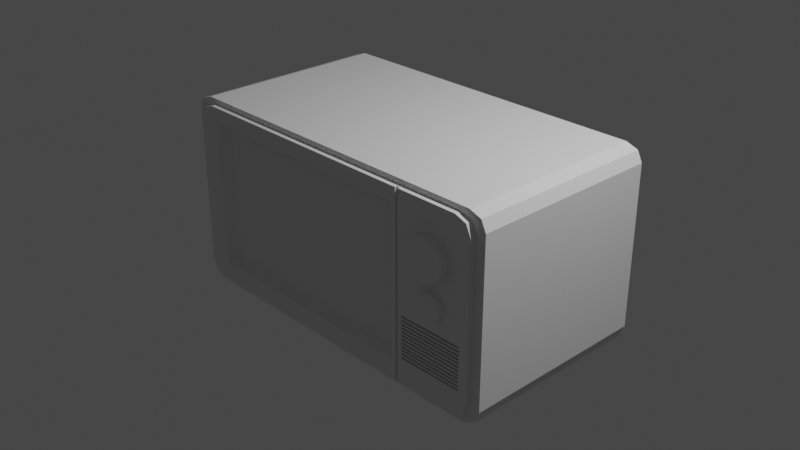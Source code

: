 # Source: CRT_TV.blend  (saved by Blender 2.92.15; exported with 4.5.12 LTS)
import bpy
from mathutils import Matrix  # noqa: F401  (used for matrix-valued properties, if any)

bpy.ops.wm.read_factory_settings(use_empty=True)
scene = bpy.context.scene
scene.name = 'Scene'

# ---- collections
col_collection = bpy.data.collections.new('Collection'); scene.collection.children.link(col_collection)

# ---- world
world_world = bpy.data.worlds.new('World'); scene.world = world_world
world_world.use_nodes = True; world_world.node_tree.nodes.clear()
_N = world_world.node_tree.nodes; _L = world_world.node_tree.links
n0 = _N.new('ShaderNodeOutputWorld'); n0.name = 'World Output'; n0.location = (300, 300)
n1 = _N.new('ShaderNodeBackground'); n1.name = 'Background'; n1.location = (10, 300)
n1.inputs[0].default_value = (0.05088, 0.05088, 0.05088, 1.0)
_L.new(n1.outputs[0], n0.inputs[0])
n0.is_active_output = True
world_world.color = (0.05088, 0.05088, 0.05088)
world_world.use_sun_shadow = False
world_world.sun_shadow_jitter_overblur = 0.0

# ---- cameras
cam_camera = bpy.data.cameras.new('Camera')
cam_camera.clip_end = 100.0
cam_camera.ortho_scale = 7.314

# ---- lights
light_light = bpy.data.lights.new('Light', 'POINT')
light_light.transmission_factor = 0.0
light_light.energy = 1000.0
light_light.shadow_soft_size = 0.1
light_light.shadow_maximum_resolution = 0.006
light_light.use_absolute_resolution = True

# ---- meshes
me_cube_001 = bpy.data.meshes.new('Cube.001')
me_cube_001.from_pydata([(1.088, -0.9286, -0.2739), (1.088, -0.9286, -0.2505), (1.812, -0.9286, -0.2739), (1.812, -0.9286, -0.2505), (1.088, -0.9286, -0.3153), (1.088, -0.9286, -0.2918), (1.812, -0.9286, -0.3153), (1.812, -0.9286, -0.2918), (1.088, -0.9286, -0.3563), (1.088, -0.9286, -0.3329), (1.812, -0.9286, -0.3563), (1.812, -0.9286, -0.3329), (1.088, -0.9286, -0.3941), (1.088, -0.9286, -0.3706), (1.812, -0.9286, -0.3941), (1.812, -0.9286, -0.3706), (1.088, -0.9286, -0.4338), (1.088, -0.9286, -0.4103), (1.812, -0.9286, -0.4338), (1.812, -0.9286, -0.4103), (1.088, -0.9286, -0.4728), (1.088, -0.9286, -0.4494), (1.812, -0.9286, -0.4728), (1.812, -0.9286, -0.4494), (1.088, -0.9286, -0.5123), (1.088, -0.9286, -0.4888), (1.812, -0.9286, -0.5123), (1.812, -0.9286, -0.4888), (1.088, -0.9286, -0.5536), (1.088, -0.9286, -0.5302), (1.812, -0.9286, -0.5536), (1.812, -0.9286, -0.5302), (1.088, -0.9286, -0.5947), (1.088, -0.9286, -0.5712), (1.812, -0.9286, -0.5947), (1.812, -0.9286, -0.5712), (1.088, -0.9286, -0.6324), (1.088, -0.9286, -0.609), (1.812, -0.9286, -0.6324), (1.812, -0.9286, -0.609), (1.088, -0.9286, -0.6721), (1.088, -0.9286, -0.6487), (1.812, -0.9286, -0.6721), (1.812, -0.9286, -0.6487), (1.088, -0.9286, -0.7112), (1.088, -0.9286, -0.6877), (1.812, -0.9286, -0.7112), (1.812, -0.9286, -0.6877), (0.9617, 1.0, -1.0), (0.9617, 1.0, 1.0), (0.9617, -1.0, -1.0), (0.9617, -1.0, 1.0), (-1.658, 1.0, -1.0), (-1.658, -1.0, 1.0), (-1.658, 1.0, 1.0), (-1.658, -1.0, -1.0), (-1.906, -1.0, 0.8462), (-1.906, 1.0, 0.8462), (1.906, 1.0, 0.8462), (1.906, -1.0, 0.8462), (0.9617, -1.0, 0.8462), (0.9617, 1.0, 0.8462), (-1.658, 1.0, 0.8462), (-1.658, -1.0, 0.8462), (-1.906, 1.0, -0.7778), (1.906, 1.0, -0.7778), (1.906, -1.0, -0.7778), (0.9617, -1.0, -0.7778), (0.9617, 1.0, -0.7778), (-1.658, 1.0, -0.7778), (-1.658, -1.0, -0.7778), (-1.906, -1.0, -0.7778), (-0.3483, 1.0, 1.0), (-0.3483, -1.0, -1.0), (-0.3483, 1.0, -1.0), (-0.3483, -1.0, 1.0), (-0.3483, -1.0, 0.8462), (-0.3483, 1.0, 0.8462), (-0.3483, 1.0, -0.7778), (-0.3483, -1.0, -0.7778), (-0.3483, -0.8949, 0.797), (-1.579, -0.8949, 0.797), (0.8823, -0.8949, 0.797), (0.8823, -0.8949, -0.7286), (-1.579, -0.8949, -0.7286), (-0.3483, -0.8949, -0.7286), (-1.906, -1.0, -0.8203), (-1.726, -1.0, -1.0), (-1.853, -1.0, -0.9474), (-1.726, -1.0, 1.0), (-1.853, -1.0, 0.9549), (-1.726, 1.0, -1.0), (-1.906, 1.0, -0.8203), (-1.853, 1.0, -0.9474), (-1.726, 1.0, 1.0), (-1.853, 1.0, 0.9549), (1.726, -1.0, -1.0), (1.906, -1.0, -0.8203), (1.853, -1.0, -0.9474), (1.726, -1.0, 1.0), (1.853, -1.0, 0.9549), (1.906, 1.0, -0.8203), (1.726, 1.0, -1.0), (1.853, 1.0, -0.9474), (1.726, 1.0, 1.0), (1.853, 1.0, 0.9549), (1.008, -1.0, -1.0), (1.008, -1.0, -0.7778), (1.008, -1.0, 0.8462), (1.008, -0.9776, -1.0), (1.008, -1.0, 1.0), (1.008, -0.9776, 1.0), (1.044, -0.9776, -1.0), (1.044, -0.9776, 1.0), (1.044, -1.0, -1.0), (1.044, -1.0, -0.7778), (1.044, -1.0, 0.8462), (1.044, -1.0, 1.0), (1.088, -1.0, -0.2739), (1.088, -1.0, -0.4888), (1.088, -1.0, -0.2505), (1.812, -1.0, -0.5123), (1.812, -1.0, -0.2739), (1.812, -1.0, -0.4888), (1.812, -1.0, -0.2505), (1.088, -1.0, -0.5123), (1.088, -1.0, -0.3153), (1.088, -1.0, -0.5536), (1.088, -1.0, -0.2918), (1.088, -1.0, -0.5302), (1.812, -1.0, -0.3153), (1.812, -1.0, -0.5536), (1.812, -1.0, -0.2918), (1.812, -1.0, -0.5302), (1.088, -1.0, -0.3563), (1.088, -1.0, -0.5947), (1.088, -1.0, -0.3329), (1.088, -1.0, -0.5712), (1.812, -1.0, -0.3563), (1.812, -1.0, -0.5947), (1.812, -1.0, -0.3329), (1.812, -1.0, -0.5712), (1.809, -1.0, -0.5947), (1.088, -1.0, -0.3941), (1.088, -1.0, -0.3706), (1.088, -1.0, -0.6324), (1.812, -1.0, -0.3941), (1.812, -1.0, -0.3706), (1.088, -1.0, -0.609), (1.812, -1.0, -0.6324), (1.812, -1.0, -0.609), (1.088, -1.0, -0.4338), (1.088, -1.0, -0.4103), (1.088, -1.0, -0.6721), (1.812, -1.0, -0.4338), (1.812, -1.0, -0.4103), (1.088, -1.0, -0.6487), (1.812, -1.0, -0.6721), (1.812, -1.0, -0.6487), (1.088, -1.0, -0.4728), (1.088, -1.0, -0.4494), (1.088, -1.0, -0.7112), (1.812, -1.0, -0.4728), (1.812, -1.0, -0.4494), (1.088, -1.0, -0.6877), (1.812, -1.0, -0.7112), (1.812, -1.0, -0.6877)], [], [(54, 94, 89, 53), (48, 68, 65, 101, 103, 102), (91, 93, 92, 64, 69, 52), (74, 48, 50, 73), (77, 72, 49, 61), (101, 65, 66, 97), (55, 70, 71, 86, 88, 87), (72, 54, 53, 75), (76, 75, 53, 63), (76, 63, 81, 80), (64, 57, 62, 69), (78, 77, 61, 68), (70, 63, 56, 71), (65, 58, 59, 66), (68, 61, 58, 65), (71, 56, 57, 64), (91, 52, 55, 87), (74, 78, 68, 48), (73, 79, 70, 55), (50, 67, 79, 73), (52, 69, 78, 74), (69, 62, 77, 78), (60, 76, 80, 82), (60, 51, 75, 76), (49, 72, 75, 51), (62, 54, 72, 77), (52, 74, 73, 55), (85, 80, 81, 84), (83, 82, 80, 85), (67, 60, 82, 83), (79, 67, 83, 85), (63, 70, 84, 81), (70, 79, 85, 84), (91, 87, 88, 93), (93, 88, 86, 92), (89, 94, 95, 90), (96, 102, 103, 98), (98, 103, 101, 97), (104, 99, 100, 105), (86, 71, 64, 92), (110, 108, 107, 106, 109, 111), (111, 109, 112, 113), (117, 113, 112, 114, 115, 116), (99, 104, 49, 51, 110, 111, 113, 117), (51, 60, 108, 110), (59, 100, 99, 117, 116), (60, 67, 107, 108), (104, 105, 58, 61, 49), (66, 115, 114, 96, 98, 97), (67, 50, 106, 107), (56, 63, 53, 89, 90), (50, 48, 102, 96, 114, 112, 109, 106), (94, 54, 62, 57, 95), (90, 95, 57, 56), (105, 100, 59, 58), (118, 0, 1, 120), (1, 0, 2, 3), (124, 3, 2, 122), (122, 2, 0, 118), (120, 1, 3, 124), (126, 4, 5, 128), (5, 4, 6, 7), (132, 7, 6, 130), (130, 6, 4, 126), (128, 5, 7, 132), (134, 8, 9, 136), (9, 8, 10, 11), (140, 11, 10, 138), (138, 10, 8, 134), (136, 9, 11, 140), (143, 12, 13, 144), (13, 12, 14, 15), (147, 15, 14, 146), (146, 14, 12, 143), (144, 13, 15, 147), (151, 16, 17, 152), (17, 16, 18, 19), (155, 19, 18, 154), (154, 18, 16, 151), (152, 17, 19, 155), (159, 20, 21, 160), (21, 20, 22, 23), (163, 23, 22, 162), (162, 22, 20, 159), (160, 21, 23, 163), (125, 24, 25, 119), (25, 24, 26, 27), (123, 27, 26, 121), (121, 26, 24, 125), (119, 25, 27, 123), (127, 28, 29, 129), (29, 28, 30, 31), (133, 31, 30, 131), (131, 30, 28, 127), (129, 29, 31, 133), (135, 32, 33, 137), (33, 32, 34, 35), (141, 35, 34, 139), (139, 34, 32, 135, 142), (137, 33, 35, 141), (145, 36, 37, 148), (37, 36, 38, 39), (150, 39, 38, 149), (149, 38, 36, 145), (148, 37, 39, 150), (153, 40, 41, 156), (41, 40, 42, 43), (158, 43, 42, 157), (157, 42, 40, 153), (156, 41, 43, 158), (161, 44, 45, 164), (45, 44, 46, 47), (166, 47, 46, 165), (165, 46, 44, 161), (164, 45, 47, 166), (161, 115, 66, 165), (159, 119, 123, 162), (165, 66, 59, 116, 115, 161, 164, 153, 156, 145, 148, 135, 137, 127, 129, 125, 119, 159, 160, 151, 152, 143, 144, 134, 136, 126, 128, 118, 120, 124, 122, 132, 130, 140, 138, 147, 146, 155, 154, 163, 162, 123, 121, 133, 131, 141, 139, 142, 150, 149, 158, 157, 166), (166, 157, 153, 164), (158, 149, 145, 156), (150, 142, 135, 148), (141, 131, 127, 137), (133, 121, 125, 129), (163, 154, 151, 160), (155, 146, 143, 152), (147, 138, 134, 144), (140, 130, 126, 136), (132, 122, 118, 128)])
_uv = me_cube_001.uv_layers.new(name='UVMap')
_uv.uv.foreach_set('vector', [0.8588, 0.5, 0.8632, 0.5, 0.8632, 0.75, 0.8588, 0.75, 0.375, 0.4381, 0.4028, 0.4381, 0.4028, 0.5, 0.3975, 0.5, 0.3772, 0.4988, 0.375, 0.4882, 0.375, 0.2618, 0.3816, 0.2535, 0.3975, 0.25, 0.4028, 0.25, 0.4028, 0.2662, 0.375, 0.2662, 0.2272, 0.5, 0.3131, 0.5, 0.3131, 0.75, 0.2272, 0.75, 0.6058, 0.3522, 0.625, 0.3522, 0.625, 0.4381, 0.6058, 0.4381, 0.3975, 0.5, 0.4028, 0.5, 0.4028, 0.75, 0.3975, 0.75, 0.375, 0.9838, 0.4028, 0.9838, 0.4028, 1.0, 0.3975, 1.0, 0.3816, 0.9965, 0.375, 0.9882, 0.7728, 0.5, 0.8588, 0.5, 0.8588, 0.75, 0.7728, 0.75, 0.6058, 0.8978, 0.625, 0.8978, 0.625, 0.9838, 0.6058, 0.9838, 0.6058, 0.8978, 0.6058, 0.9838, 0.6058, 0.9838, 0.6058, 0.8978, 0.4028, 0.25, 0.6058, 0.25, 0.6058, 0.2662, 0.4028, 0.2662, 0.4028, 0.3522, 0.6058, 0.3522, 0.6058, 0.4381, 0.4028, 0.4381, 0.4028, 0.9838, 0.6058, 0.9838, 0.6058, 1.0, 0.4028, 1.0, 0.4028, 0.5, 0.6058, 0.5, 0.6058, 0.75, 0.4028, 0.75, 0.4028, 0.4381, 0.6058, 0.4381, 0.6058, 0.5, 0.4028, 0.5, 0.4028, 0.0, 0.6058, 0.0, 0.6058, 0.25, 0.4028, 0.25, 0.1368, 0.5, 0.1412, 0.5, 0.1412, 0.75, 0.1368, 0.75, 0.375, 0.3522, 0.4028, 0.3522, 0.4028, 0.4381, 0.375, 0.4381, 0.375, 0.8978, 0.4028, 0.8978, 0.4028, 0.9838, 0.375, 0.9838, 0.375, 0.8119, 0.4028, 0.8119, 0.4028, 0.8978, 0.375, 0.8978, 0.375, 0.2662, 0.4028, 0.2662, 0.4028, 0.3522, 0.375, 0.3522, 0.4028, 0.2662, 0.6058, 0.2662, 0.6058, 0.3522, 0.4028, 0.3522, 0.6058, 0.8119, 0.6058, 0.8978, 0.6058, 0.8978, 0.6058, 0.8119, 0.6058, 0.8119, 0.625, 0.8119, 0.625, 0.8978, 0.6058, 0.8978, 0.6869, 0.5, 0.7728, 0.5, 0.7728, 0.75, 0.6869, 0.75, 0.6058, 0.2662, 0.625, 0.2662, 0.625, 0.3522, 0.6058, 0.3522, 0.1412, 0.5, 0.2272, 0.5, 0.2272, 0.75, 0.1412, 0.75, 0.4028, 0.8978, 0.6058, 0.8978, 0.6058, 0.9838, 0.4028, 0.9838, 0.4028, 0.8119, 0.6058, 0.8119, 0.6058, 0.8978, 0.4028, 0.8978, 0.4028, 0.8119, 0.6058, 0.8119, 0.6058, 0.8119, 0.4028, 0.8119, 0.4028, 0.8978, 0.4028, 0.8119, 0.4028, 0.8119, 0.4028, 0.8978, 0.6058, 0.9838, 0.4028, 0.9838, 0.4028, 0.9838, 0.6058, 0.9838, 0.4028, 0.9838, 0.4028, 0.8978, 0.4028, 0.8978, 0.4028, 0.9838, 0.1368, 0.5, 0.1368, 0.75, 0.125, 0.75, 0.125, 0.5, 0.375, 0.25, 0.375, 0.0, 0.3975, 0.0, 0.3975, 0.25, 0.8632, 0.75, 0.8632, 0.5, 0.875, 0.5, 0.875, 0.75, 0.3632, 0.75, 0.3632, 0.5, 0.3772, 0.4988, 0.3772, 0.7512, 0.3772, 0.7512, 0.3772, 0.4988, 0.3975, 0.5, 0.3975, 0.75, 0.6368, 0.5, 0.6368, 0.75, 0.6231, 0.7512, 0.6231, 0.4988, 0.3975, 0.0, 0.4028, 0.0, 0.4028, 0.25, 0.3975, 0.25, 0.6177, 0.2196, 0.5999, 0.2196, 0.4119, 0.2196, 0.3862, 0.2196, 0.3862, 0.25, 0.6177, 0.25, 0.6177, 0.25, 0.3862, 0.25, 0.3862, 0.5, 0.6177, 0.5, 0.6177, 0.5304, 0.6177, 0.5, 0.3862, 0.5, 0.3862, 0.5304, 0.4119, 0.5304, 0.5999, 0.5304, 0.6368, 0.75, 0.6368, 0.5, 0.6869, 0.5, 0.6869, 0.75, 0.6839, 0.75, 0.6839, 0.7472, 0.6815, 0.7472, 0.6815, 0.75, 0.625, 0.8119, 0.6058, 0.8119, 0.6058, 0.8089, 0.625, 0.8089, 0.6058, 0.75, 0.6231, 0.7512, 0.625, 0.7618, 0.625, 0.8065, 0.6058, 0.8065, 0.6058, 0.8119, 0.4028, 0.8119, 0.4028, 0.8089, 0.6058, 0.8089, 0.625, 0.4882, 0.6231, 0.4988, 0.6058, 0.5, 0.6058, 0.4381, 0.625, 0.4381, 0.4028, 0.75, 0.4028, 0.8065, 0.375, 0.8065, 0.375, 0.7618, 0.3772, 0.7512, 0.3975, 0.75, 0.4028, 0.8119, 0.375, 0.8119, 0.375, 0.8089, 0.4028, 0.8089, 0.6058, 1.0, 0.6058, 0.9838, 0.625, 0.9838, 0.625, 0.9882, 0.6194, 0.9965, 0.3131, 0.75, 0.3131, 0.5, 0.3632, 0.5, 0.3632, 0.75, 0.3185, 0.75, 0.3185, 0.7472, 0.3161, 0.7472, 0.3161, 0.75, 0.625, 0.2618, 0.625, 0.2662, 0.6058, 0.2662, 0.6058, 0.25, 0.6194, 0.2535, 0.625, 0.0, 0.625, 0.25, 0.6058, 0.25, 0.6058, 0.0, 0.6231, 0.4988, 0.6231, 0.7512, 0.6058, 0.75, 0.6058, 0.5, 0.375, 0.1869, 0.375, 0.25, 0.625, 0.25, 0.625, 0.1869, 0.625, 0.25, 0.375, 0.25, 0.375, 0.5, 0.625, 0.5, 0.625, 0.5631, 0.625, 0.5, 0.375, 0.5, 0.375, 0.5631, 0.375, 0.5631, 0.375, 0.5, 0.125, 0.5, 0.125, 0.5631, 0.875, 0.5631, 0.875, 0.5, 0.625, 0.5, 0.625, 0.5631, 0.375, 0.1869, 0.375, 0.25, 0.625, 0.25, 0.625, 0.1869, 0.625, 0.25, 0.375, 0.25, 0.375, 0.5, 0.625, 0.5, 0.625, 0.5631, 0.625, 0.5, 0.375, 0.5, 0.375, 0.5631, 0.375, 0.5631, 0.375, 0.5, 0.125, 0.5, 0.125, 0.5631, 0.875, 0.5631, 0.875, 0.5, 0.625, 0.5, 0.625, 0.5631, 0.375, 0.1869, 0.375, 0.25, 0.625, 0.25, 0.625, 0.1869, 0.625, 0.25, 0.375, 0.25, 0.375, 0.5, 0.625, 0.5, 0.625, 0.5631, 0.625, 0.5, 0.375, 0.5, 0.375, 0.5631, 0.375, 0.5631, 0.375, 0.5, 0.125, 0.5, 0.125, 0.5631, 0.875, 0.5631, 0.875, 0.5, 0.625, 0.5, 0.625, 0.5631, 0.375, 0.1869, 0.375, 0.25, 0.625, 0.25, 0.625, 0.1869, 0.625, 0.25, 0.375, 0.25, 0.375, 0.5, 0.625, 0.5, 0.625, 0.5631, 0.625, 0.5, 0.375, 0.5, 0.375, 0.5631, 0.375, 0.5631, 0.375, 0.5, 0.125, 0.5, 0.125, 0.5631, 0.875, 0.5631, 0.875, 0.5, 0.625, 0.5, 0.625, 0.5631, 0.375, 0.1869, 0.375, 0.25, 0.625, 0.25, 0.625, 0.1869, 0.625, 0.25, 0.375, 0.25, 0.375, 0.5, 0.625, 0.5, 0.625, 0.5631, 0.625, 0.5, 0.375, 0.5, 0.375, 0.5631, 0.375, 0.5631, 0.375, 0.5, 0.125, 0.5, 0.125, 0.5631, 0.875, 0.5631, 0.875, 0.5, 0.625, 0.5, 0.625, 0.5631, 0.375, 0.1869, 0.375, 0.25, 0.625, 0.25, 0.625, 0.1869, 0.625, 0.25, 0.375, 0.25, 0.375, 0.5, 0.625, 0.5, 0.625, 0.5631, 0.625, 0.5, 0.375, 0.5, 0.375, 0.5631, 0.375, 0.5631, 0.375, 0.5, 0.125, 0.5, 0.125, 0.5631, 0.875, 0.5631, 0.875, 0.5, 0.625, 0.5, 0.625, 0.5631, 0.375, 0.1869, 0.375, 0.25, 0.625, 0.25, 0.625, 0.1869, 0.625, 0.25, 0.375, 0.25, 0.375, 0.5, 0.625, 0.5, 0.625, 0.5631, 0.625, 0.5, 0.375, 0.5, 0.375, 0.5631, 0.375, 0.5631, 0.375, 0.5, 0.125, 0.5, 0.125, 0.5631, 0.875, 0.5631, 0.875, 0.5, 0.625, 0.5, 0.625, 0.5631, 0.375, 0.1869, 0.375, 0.25, 0.625, 0.25, 0.625, 0.1869, 0.625, 0.25, 0.375, 0.25, 0.375, 0.5, 0.625, 0.5, 0.625, 0.5631, 0.625, 0.5, 0.375, 0.5, 0.375, 0.5631, 0.375, 0.5631, 0.375, 0.5, 0.125, 0.5, 0.125, 0.5631, 0.875, 0.5631, 0.875, 0.5, 0.625, 0.5, 0.625, 0.5631, 0.375, 0.1869, 0.375, 0.25, 0.625, 0.25, 0.625, 0.1869, 0.625, 0.25, 0.375, 0.25, 0.375, 0.5, 0.625, 0.5, 0.625, 0.5631, 0.625, 0.5, 0.375, 0.5, 0.375, 0.5631, 0.375, 0.5631, 0.375, 0.5, 0.125, 0.5, 0.125, 0.5631, 0.3737, 0.5631, 0.875, 0.5631, 0.875, 0.5, 0.625, 0.5, 0.625, 0.5631, 0.375, 0.1869, 0.375, 0.25, 0.625, 0.25, 0.625, 0.1869, 0.625, 0.25, 0.375, 0.25, 0.375, 0.5, 0.625, 0.5, 0.625, 0.5631, 0.625, 0.5, 0.375, 0.5, 0.375, 0.5631, 0.375, 0.5631, 0.375, 0.5, 0.125, 0.5, 0.125, 0.5631, 0.875, 0.5631, 0.875, 0.5, 0.625, 0.5, 0.625, 0.5631, 0.375, 0.1869, 0.375, 0.25, 0.625, 0.25, 0.625, 0.1869, 0.625, 0.25, 0.375, 0.25, 0.375, 0.5, 0.625, 0.5, 0.625, 0.5631, 0.625, 0.5, 0.375, 0.5, 0.375, 0.5631, 0.375, 0.5631, 0.375, 0.5, 0.125, 0.5, 0.125, 0.5631, 0.875, 0.5631, 0.875, 0.5, 0.625, 0.5, 0.625, 0.5631, 0.375, 0.1869, 0.375, 0.25, 0.625, 0.25, 0.625, 0.1869, 0.625, 0.25, 0.375, 0.25, 0.375, 0.5, 0.625, 0.5, 0.625, 0.5631, 0.625, 0.5, 0.375, 0.5, 0.375, 0.5631, 0.375, 0.5631, 0.375, 0.5, 0.125, 0.5, 0.125, 0.5631, 0.875, 0.5631, 0.875, 0.5, 0.625, 0.5, 0.625, 0.5631, 0.4111, 0.8036, 0.4028, 0.8065, 0.4028, 0.75, 0.4111, 0.7561, 0.4409, 0.8036, 0.4389, 0.8036, 0.4389, 0.7561, 0.4409, 0.7561, 0.4111, 0.7561, 0.4028, 0.75, 0.6058, 0.75, 0.6058, 0.8065, 0.4028, 0.8065, 0.4111, 0.8036, 0.414, 0.8036, 0.416, 0.8036, 0.4189, 0.8036, 0.4209, 0.8036, 0.4239, 0.8036, 0.4257, 0.8036, 0.4286, 0.8036, 0.4308, 0.8036, 0.4337, 0.8036, 0.436, 0.8036, 0.4389, 0.8036, 0.4409, 0.8036, 0.4438, 0.8036, 0.4458, 0.8036, 0.4487, 0.8036, 0.4507, 0.8036, 0.4537, 0.8036, 0.4555, 0.8036, 0.4584, 0.8036, 0.4606, 0.8036, 0.4635, 0.8036, 0.4658, 0.8036, 0.4687, 0.8036, 0.4687, 0.7561, 0.4658, 0.7561, 0.4635, 0.7561, 0.4606, 0.7561, 0.4584, 0.7561, 0.4555, 0.7561, 0.4537, 0.7561, 0.4507, 0.7561, 0.4487, 0.7561, 0.4458, 0.7561, 0.4438, 0.7561, 0.4409, 0.7561, 0.4389, 0.7561, 0.436, 0.7561, 0.4337, 0.7561, 0.4308, 0.7561, 0.4286, 0.7561, 0.4257, 0.7561, 0.4257, 0.7564, 0.4239, 0.7561, 0.4209, 0.7561, 0.4189, 0.7561, 0.416, 0.7561, 0.414, 0.7561, 0.414, 0.7561, 0.416, 0.7561, 0.416, 0.8036, 0.414, 0.8036, 0.4189, 0.7561, 0.4209, 0.7561, 0.4209, 0.8036, 0.4189, 0.8036, 0.4239, 0.7561, 0.4257, 0.7564, 0.4257, 0.8036, 0.4239, 0.8036, 0.4286, 0.7561, 0.4308, 0.7561, 0.4308, 0.8036, 0.4286, 0.8036, 0.4337, 0.7561, 0.436, 0.7561, 0.436, 0.8036, 0.4337, 0.8036, 0.4438, 0.7561, 0.4458, 0.7561, 0.4458, 0.8036, 0.4438, 0.8036, 0.4487, 0.7561, 0.4507, 0.7561, 0.4507, 0.8036, 0.4487, 0.8036, 0.4537, 0.7561, 0.4555, 0.7561, 0.4555, 0.8036, 0.4537, 0.8036, 0.4584, 0.7561, 0.4606, 0.7561, 0.4606, 0.8036, 0.4584, 0.8036, 0.4635, 0.7561, 0.4658, 0.7561, 0.4658, 0.8036, 0.4635, 0.8036])
me_cube_001.use_remesh_fix_poles = True
me_cube_001.use_remesh_preserve_attributes = False
me_cube_001.use_mirror_vertex_groups = False
me_cube_001.update()
me_cube_002 = bpy.data.meshes.new('Cube.002')
me_cube_002.from_pydata([(-1.552, -0.9674, 0.7308), (-1.69, -0.8293, 0.7308), (-1.825, -0.8957, 1.006), (-1.676, -1.045, 1.006), (-1.69, 0.8293, 0.7308), (-1.552, 0.9674, 0.7308), (-1.676, 1.045, 1.006), (-1.825, 0.8957, 1.006), (1.69, -0.8293, 0.7308), (1.552, -0.9674, 0.7308), (1.676, -1.045, 1.006), (1.825, -0.8957, 1.006), (1.552, 0.9674, 0.7308), (1.69, 0.8293, 0.7308), (1.825, 0.8957, 1.006), (1.676, 1.045, 1.006)], [], [(9, 10, 3, 0), (13, 14, 11, 8), (14, 15, 6, 7, 2, 3, 10, 11), (1, 2, 7, 4), (5, 6, 15, 12), (0, 3, 2, 1), (6, 5, 4, 7), (14, 13, 12, 15), (10, 9, 8, 11), (4, 5, 12, 13, 8, 9, 0, 1)])
_uv = me_cube_002.uv_layers.new(name='UVMap')
_uv.uv.foreach_set('vector', [0.375, 0.7602, 0.625, 0.7602, 0.625, 0.9898, 0.375, 0.9898, 0.375, 0.5178, 0.625, 0.5178, 0.625, 0.7322, 0.375, 0.7322, 0.625, 0.5178, 0.6352, 0.5, 0.8648, 0.5, 0.875, 0.5178, 0.875, 0.7322, 0.8648, 0.75, 0.6352, 0.75, 0.625, 0.7322, 0.375, 0.01785, 0.625, 0.01785, 0.625, 0.2322, 0.375, 0.2322, 0.375, 0.2602, 0.625, 0.2602, 0.625, 0.4898, 0.375, 0.4898, 0.375, 0.0, 0.625, 0.0, 0.625, 0.01785, 0.375, 0.01785, 0.625, 0.2602, 0.375, 0.2602, 0.375, 0.2322, 0.625, 0.2322, 0.625, 0.5178, 0.375, 0.5178, 0.375, 0.4898, 0.625, 0.4898, 0.625, 0.7602, 0.375, 0.7602, 0.375, 0.7322, 0.625, 0.7322, 0.125, 0.5178, 0.1352, 0.5, 0.3648, 0.5, 0.375, 0.5178, 0.375, 0.7322, 0.3648, 0.75, 0.1352, 0.75, 0.125, 0.7322])
me_cube_002.use_remesh_fix_poles = True
me_cube_002.use_remesh_preserve_attributes = False
me_cube_002.use_mirror_vertex_groups = False
me_cube_002.update()
me_cylinder = bpy.data.meshes.new('Cylinder')
me_cylinder.from_pydata([(-0.2753, 1.0, 0.2393), (-0.08016, 0.9808, 0.2393), (0.1074, 0.9239, 0.2393), (0.2803, 0.8315, 0.2393), (0.4319, 0.7071, 0.2393), (0.5562, 0.5556, 0.2393), (0.6486, 0.3827, 0.2393), (0.7055, 0.1951, 0.2393), (0.7247, 1.297e-07, 0.2393), (0.7055, -0.1951, 0.2393), (0.6486, -0.3827, 0.2393), (0.5562, -0.5556, 0.2393), (0.4319, -0.7071, 0.2393), (0.2803, -0.8315, 0.2393), (0.1074, -0.9239, 0.2393), (-0.08016, -0.9808, 0.2393), (-0.2753, -1.0, 0.2393), (-0.4703, -0.9808, 0.2393), (-0.6579, -0.9239, 0.2393), (-0.8308, -0.8315, 0.2393), (-0.9824, -0.7071, 0.2393), (-1.107, -0.5556, 0.2393), (-1.199, -0.3827, 0.2393), (-1.256, -0.1951, 0.2393), (-1.275, 1.02e-06, 0.2393), (-1.256, 0.1951, 0.2393), (-1.199, 0.3827, 0.2393), (-1.107, 0.5556, 0.2393), (-0.9824, 0.7071, 0.2393), (-0.8308, 0.8315, 0.2393), (-0.6579, 0.9239, 0.2393), (-0.4703, 0.9808, 0.2393), (-0.2753, 0.906, 1.0), (-0.2753, 1.0, 0.9065), (-0.09849, 0.8886, 1.0), (-0.08016, 0.9808, 0.9065), (0.07147, 0.8371, 1.0), (0.1074, 0.9239, 0.9065), (0.2281, 0.7533, 1.0), (0.2803, 0.8315, 0.9065), (0.3654, 0.6407, 1.0), (0.4319, 0.7071, 0.9065), (0.4781, 0.5034, 1.0), (0.5562, 0.5556, 0.9065), (0.5618, 0.3467, 1.0), (0.6486, 0.3827, 0.9065), (0.6134, 0.1768, 1.0), (0.7055, 0.1951, 0.9065), (0.6308, 4.657e-08, 1.0), (0.7247, 8.216e-08, 0.9065), (0.6134, -0.1768, 1.0), (0.7055, -0.1951, 0.9065), (0.5618, -0.3467, 1.0), (0.6486, -0.3827, 0.9065), (0.4781, -0.5034, 1.0), (0.5562, -0.5556, 0.9065), (0.3654, -0.6407, 1.0), (0.4319, -0.7071, 0.9065), (0.2281, -0.7533, 1.0), (0.2803, -0.8315, 0.9065), (0.07147, -0.8371, 1.0), (0.1074, -0.9239, 0.9065), (-0.09849, -0.8886, 1.0), (-0.08016, -0.9808, 0.9065), (-0.2753, -0.906, 1.0), (-0.2753, -1.0, 0.9065), (-0.452, -0.8886, 1.0), (-0.4703, -0.9808, 0.9065), (-0.622, -0.8371, 1.0), (-0.6579, -0.9239, 0.9065), (-0.7786, -0.7533, 1.0), (-0.8308, -0.8315, 0.9065), (-0.9159, -0.6407, 1.0), (-0.9824, -0.7071, 0.9065), (-1.029, -0.5034, 1.0), (-1.107, -0.5556, 0.9065), (-1.112, -0.3467, 1.0), (-1.199, -0.3827, 0.9065), (-1.164, -0.1768, 1.0), (-1.256, -0.1951, 0.9065), (-1.181, 7.376e-07, 1.0), (-1.275, 9.723e-07, 0.9065), (-1.164, 0.1768, 1.0), (-1.256, 0.1951, 0.9065), (-1.112, 0.3467, 1.0), (-1.199, 0.3827, 0.9065), (-1.029, 0.5034, 1.0), (-1.107, 0.5556, 0.9065), (-0.9159, 0.6407, 1.0), (-0.9824, 0.7071, 0.9065), (-0.7786, 0.7533, 1.0), (-0.8308, 0.8315, 0.9065), (-0.622, 0.8371, 1.0), (-0.6579, 0.9239, 0.9065), (-0.452, 0.8886, 1.0), (-0.4703, 0.9808, 0.9065)], [], [(31, 95, 33, 0), (2, 37, 39, 3), (3, 39, 41, 4), (4, 41, 43, 5), (5, 43, 45, 6), (6, 45, 47, 7), (7, 47, 49, 8), (8, 49, 51, 9), (9, 51, 53, 10), (10, 53, 55, 11), (11, 55, 57, 12), (12, 57, 59, 13), (13, 59, 61, 14), (14, 61, 63, 15), (15, 63, 65, 16), (16, 65, 67, 17), (17, 67, 69, 18), (18, 69, 71, 19), (19, 71, 73, 20), (20, 73, 75, 21), (21, 75, 77, 22), (22, 77, 79, 23), (23, 79, 81, 24), (24, 81, 83, 25), (25, 83, 85, 26), (26, 85, 87, 27), (27, 87, 89, 28), (28, 89, 91, 29), (29, 91, 93, 30), (30, 93, 95, 31), (0, 33, 35, 1), (1, 35, 37, 2), (0, 1, 2, 3, 4, 5, 6, 7, 8, 9, 10, 11, 12, 13, 14, 15, 16, 17, 18, 19, 20, 21, 22, 23, 24, 25, 26, 27, 28, 29, 30, 31), (35, 33, 32, 34), (37, 35, 34, 36), (39, 37, 36, 38), (41, 39, 38, 40), (43, 41, 40, 42), (45, 43, 42, 44), (47, 45, 44, 46), (49, 47, 46, 48), (51, 49, 48, 50), (53, 51, 50, 52), (55, 53, 52, 54), (57, 55, 54, 56), (59, 57, 56, 58), (61, 59, 58, 60), (63, 61, 60, 62), (65, 63, 62, 64), (67, 65, 64, 66), (69, 67, 66, 68), (71, 69, 68, 70), (73, 71, 70, 72), (75, 73, 72, 74), (77, 75, 74, 76), (79, 77, 76, 78), (81, 79, 78, 80), (83, 81, 80, 82), (85, 83, 82, 84), (87, 85, 84, 86), (89, 87, 86, 88), (91, 89, 88, 90), (93, 91, 90, 92), (95, 93, 92, 94), (33, 95, 94, 32), (34, 32, 94, 92, 90, 88, 86, 84, 82, 80, 78, 76, 74, 72, 70, 68, 66, 64, 62, 60, 58, 56, 54, 52, 50, 48, 46, 44, 42, 40, 38, 36)])
_uv = me_cylinder.uv_layers.new(name='UVMap')
_uv.uv.foreach_set('vector', [0.03125, 0.5, 0.03125, 0.9385, 0.0, 0.9385, 0.0, 0.5, 0.9375, 0.5, 0.9375, 0.9385, 0.9063, 0.9385, 0.9062, 0.5, 0.9062, 0.5, 0.9062, 0.9385, 0.875, 0.9385, 0.875, 0.5, 0.875, 0.5, 0.875, 0.9385, 0.8438, 0.9385, 0.8438, 0.5, 0.8438, 0.5, 0.8438, 0.9385, 0.8125, 0.9385, 0.8125, 0.5, 0.8125, 0.5, 0.8125, 0.9385, 0.7813, 0.9385, 0.7812, 0.5, 0.7812, 0.5, 0.7812, 0.9385, 0.75, 0.9385, 0.75, 0.5, 0.75, 0.5, 0.75, 0.9385, 0.7188, 0.9385, 0.7188, 0.5, 0.7188, 0.5, 0.7188, 0.9385, 0.6875, 0.9385, 0.6875, 0.5, 0.6875, 0.5, 0.6875, 0.9385, 0.6562, 0.9385, 0.6562, 0.5, 0.6562, 0.5, 0.6562, 0.9385, 0.625, 0.9385, 0.625, 0.5, 0.625, 0.5, 0.625, 0.9385, 0.5938, 0.9385, 0.5938, 0.5, 0.5938, 0.5, 0.5938, 0.9385, 0.5625, 0.9385, 0.5625, 0.5, 0.5625, 0.5, 0.5625, 0.9385, 0.5312, 0.9385, 0.5312, 0.5, 0.5312, 0.5, 0.5312, 0.9385, 0.5, 0.9385, 0.5, 0.5, 0.5, 0.5, 0.5, 0.9385, 0.4688, 0.9385, 0.4688, 0.5, 0.4688, 0.5, 0.4688, 0.9385, 0.4375, 0.9385, 0.4375, 0.5, 0.4375, 0.5, 0.4375, 0.9385, 0.4062, 0.9385, 0.4062, 0.5, 0.4062, 0.5, 0.4062, 0.9385, 0.375, 0.9385, 0.375, 0.5, 0.375, 0.5, 0.375, 0.9385, 0.3438, 0.9385, 0.3438, 0.5, 0.3438, 0.5, 0.3438, 0.9385, 0.3125, 0.9385, 0.3125, 0.5, 0.3125, 0.5, 0.3125, 0.9385, 0.2812, 0.9385, 0.2812, 0.5, 0.2812, 0.5, 0.2812, 0.9385, 0.25, 0.9385, 0.25, 0.5, 0.25, 0.5, 0.25, 0.9385, 0.2188, 0.9385, 0.2188, 0.5, 0.2188, 0.5, 0.2188, 0.9385, 0.1875, 0.9385, 0.1875, 0.5, 0.1875, 0.5, 0.1875, 0.9385, 0.1562, 0.9385, 0.1562, 0.5, 0.1562, 0.5, 0.1562, 0.9385, 0.125, 0.9385, 0.125, 0.5, 0.125, 0.5, 0.125, 0.9385, 0.09375, 0.9385, 0.09375, 0.5, 0.09375, 0.5, 0.09375, 0.9385, 0.0625, 0.9385, 0.0625, 0.5, 0.0625, 0.5, 0.0625, 0.9385, 0.03125, 0.9385, 0.03125, 0.5, 1.0, 0.5, 1.0, 0.9385, 0.9688, 0.9385, 0.9688, 0.5, 0.9688, 0.5, 0.9688, 0.9385, 0.9375, 0.9385, 0.9375, 0.5, 0.75, 0.49, 0.7968, 0.4854, 0.8418, 0.4717, 0.8833, 0.4496, 0.9197, 0.4197, 0.9496, 0.3833, 0.9717, 0.3418, 0.9854, 0.2968, 0.99, 0.25, 0.9854, 0.2032, 0.9717, 0.1582, 0.9496, 0.1167, 0.9197, 0.08029, 0.8833, 0.05045, 0.8418, 0.02827, 0.7968, 0.01461, 0.75, 0.01, 0.7032, 0.01461, 0.6582, 0.02827, 0.6167, 0.05045, 0.5803, 0.08029, 0.5504, 0.1167, 0.5283, 0.1582, 0.5146, 0.2032, 0.51, 0.25, 0.5146, 0.2968, 0.5283, 0.3418, 0.5504, 0.3833, 0.5803, 0.4197, 0.6167, 0.4496, 0.6582, 0.4717, 0.7032, 0.4854, 0.9688, 0.9385, 1.0, 0.9385, 0.9985, 1.0, 0.9702, 1.0, 0.9375, 0.9385, 0.9688, 0.9385, 0.9673, 1.0, 0.939, 1.0, 0.9063, 0.9385, 0.9375, 0.9385, 0.936, 1.0, 0.9077, 1.0, 0.875, 0.9385, 0.9062, 0.9385, 0.9048, 1.0, 0.8765, 1.0, 0.8438, 0.9385, 0.875, 0.9385, 0.8735, 1.0, 0.8452, 1.0, 0.8125, 0.9385, 0.8438, 0.9385, 0.8423, 1.0, 0.814, 1.0, 0.7813, 0.9385, 0.8125, 0.9385, 0.811, 1.0, 0.7827, 1.0, 0.75, 0.9385, 0.7812, 0.9385, 0.7798, 1.0, 0.7515, 1.0, 0.7188, 0.9385, 0.75, 0.9385, 0.7485, 1.0, 0.7202, 1.0, 0.6875, 0.9385, 0.7188, 0.9385, 0.7173, 1.0, 0.689, 1.0, 0.6562, 0.9385, 0.6875, 0.9385, 0.686, 1.0, 0.6577, 1.0, 0.625, 0.9385, 0.6562, 0.9385, 0.6548, 1.0, 0.6265, 1.0, 0.5938, 0.9385, 0.625, 0.9385, 0.6235, 1.0, 0.5952, 1.0, 0.5625, 0.9385, 0.5938, 0.9385, 0.5923, 1.0, 0.564, 1.0, 0.5312, 0.9385, 0.5625, 0.9385, 0.561, 1.0, 0.5327, 1.0, 0.5, 0.9385, 0.5312, 0.9385, 0.5298, 1.0, 0.5015, 1.0, 0.4688, 0.9385, 0.5, 0.9385, 0.4985, 1.0, 0.4702, 1.0, 0.4375, 0.9385, 0.4688, 0.9385, 0.4673, 1.0, 0.439, 1.0, 0.4062, 0.9385, 0.4375, 0.9385, 0.436, 1.0, 0.4077, 1.0, 0.375, 0.9385, 0.4062, 0.9385, 0.4048, 1.0, 0.3765, 1.0, 0.3438, 0.9385, 0.375, 0.9385, 0.3735, 1.0, 0.3452, 1.0, 0.3125, 0.9385, 0.3438, 0.9385, 0.3423, 1.0, 0.314, 1.0, 0.2812, 0.9385, 0.3125, 0.9385, 0.311, 1.0, 0.2827, 1.0, 0.25, 0.9385, 0.2812, 0.9385, 0.2798, 1.0, 0.2515, 1.0, 0.2188, 0.9385, 0.25, 0.9385, 0.2485, 1.0, 0.2202, 1.0, 0.1875, 0.9385, 0.2188, 0.9385, 0.2173, 1.0, 0.189, 1.0, 0.1562, 0.9385, 0.1875, 0.9385, 0.186, 1.0, 0.1577, 1.0, 0.125, 0.9385, 0.1562, 0.9385, 0.1548, 1.0, 0.1265, 1.0, 0.09375, 0.9385, 0.125, 0.9385, 0.1235, 1.0, 0.09522, 1.0, 0.0625, 0.9385, 0.09375, 0.9385, 0.09228, 1.0, 0.06397, 1.0, 0.03125, 0.9385, 0.0625, 0.9385, 0.06103, 1.0, 0.03272, 1.0, 0.0, 0.9385, 0.03125, 0.9385, 0.02978, 1.0, 0.001468, 1.0, 0.2924, 0.4633, 0.25, 0.4674, 0.2076, 0.4633, 0.1668, 0.4509, 0.1292, 0.4308, 0.09624, 0.4038, 0.0692, 0.3708, 0.04911, 0.3332, 0.03673, 0.2924, 0.03255, 0.25, 0.03673, 0.2076, 0.04911, 0.1668, 0.0692, 0.1292, 0.09624, 0.09624, 0.1292, 0.0692, 0.1668, 0.04911, 0.2076, 0.03673, 0.25, 0.03255, 0.2924, 0.03673, 0.3332, 0.04911, 0.3708, 0.0692, 0.4038, 0.09624, 0.4308, 0.1292, 0.4509, 0.1668, 0.4633, 0.2076, 0.4674, 0.25, 0.4633, 0.2924, 0.4509, 0.3332, 0.4308, 0.3708, 0.4038, 0.4038, 0.3708, 0.4308, 0.3332, 0.4509])
me_cylinder.use_remesh_fix_poles = True
me_cylinder.use_remesh_preserve_attributes = False
me_cylinder.use_mirror_vertex_groups = False
me_cylinder.update()
me_cylinder_001 = bpy.data.meshes.new('Cylinder.001')
me_cylinder_001.from_pydata([(-0.2753, 1.0, 0.2393), (-0.08016, 0.9808, 0.2393), (0.1074, 0.9239, 0.2393), (0.2803, 0.8315, 0.2393), (0.4319, 0.7071, 0.2393), (0.5562, 0.5556, 0.2393), (0.6486, 0.3827, 0.2393), (0.7055, 0.1951, 0.2393), (0.7247, 1.297e-07, 0.2393), (0.7055, -0.1951, 0.2393), (0.6486, -0.3827, 0.2393), (0.5562, -0.5556, 0.2393), (0.4319, -0.7071, 0.2393), (0.2803, -0.8315, 0.2393), (0.1074, -0.9239, 0.2393), (-0.08016, -0.9808, 0.2393), (-0.2753, -1.0, 0.2393), (-0.4703, -0.9808, 0.2393), (-0.6579, -0.9239, 0.2393), (-0.8308, -0.8315, 0.2393), (-0.9824, -0.7071, 0.2393), (-1.107, -0.5556, 0.2393), (-1.199, -0.3827, 0.2393), (-1.256, -0.1951, 0.2393), (-1.275, 1.02e-06, 0.2393), (-1.256, 0.1951, 0.2393), (-1.199, 0.3827, 0.2393), (-1.107, 0.5556, 0.2393), (-0.9824, 0.7071, 0.2393), (-0.8308, 0.8315, 0.2393), (-0.6579, 0.9239, 0.2393), (-0.4703, 0.9808, 0.2393), (-0.2753, 0.8594, 1.0), (-0.2753, 1.0, 0.86), (-0.1076, 0.8428, 1.0), (-0.08016, 0.9808, 0.86), (0.05361, 0.7939, 1.0), (0.1074, 0.9239, 0.86), (0.2022, 0.7145, 1.0), (0.2803, 0.8315, 0.86), (0.3324, 0.6077, 1.0), (0.4319, 0.7071, 0.86), (0.4393, 0.4774, 1.0), (0.5562, 0.5556, 0.86), (0.5187, 0.3289, 1.0), (0.6486, 0.3827, 0.86), (0.5676, 0.1677, 1.0), (0.7055, 0.1951, 0.86), (0.5841, 3.26e-08, 1.0), (0.7247, 8.547e-08, 0.86), (0.5676, -0.1677, 1.0), (0.7055, -0.1951, 0.86), (0.5187, -0.3289, 1.0), (0.6486, -0.3827, 0.86), (0.4393, -0.4774, 1.0), (0.5562, -0.5556, 0.86), (0.3324, -0.6077, 1.0), (0.4319, -0.7071, 0.86), (0.2022, -0.7145, 1.0), (0.2803, -0.8315, 0.86), (0.05361, -0.7939, 1.0), (0.1074, -0.9239, 0.86), (-0.1076, -0.8428, 1.0), (-0.08016, -0.9808, 0.86), (-0.2753, -0.8594, 1.0), (-0.2753, -1.0, 0.86), (-0.4429, -0.8428, 1.0), (-0.4703, -0.9808, 0.86), (-0.6041, -0.7939, 1.0), (-0.6579, -0.9239, 0.86), (-0.7527, -0.7145, 1.0), (-0.8308, -0.8315, 0.86), (-0.8829, -0.6077, 1.0), (-0.9824, -0.7071, 0.86), (-0.9898, -0.4774, 1.0), (-1.107, -0.5556, 0.86), (-1.069, -0.3289, 1.0), (-1.199, -0.3827, 0.86), (-1.118, -0.1677, 1.0), (-1.256, -0.1951, 0.86), (-1.135, 6.249e-07, 1.0), (-1.275, 9.756e-07, 0.86), (-1.118, 0.1677, 1.0), (-1.256, 0.1951, 0.86), (-1.069, 0.3289, 1.0), (-1.199, 0.3827, 0.86), (-0.9898, 0.4774, 1.0), (-1.107, 0.5556, 0.86), (-0.8829, 0.6077, 1.0), (-0.9824, 0.7071, 0.86), (-0.7527, 0.7145, 1.0), (-0.8308, 0.8315, 0.86), (-0.6041, 0.7939, 1.0), (-0.6579, 0.9239, 0.86), (-0.4429, 0.8428, 1.0), (-0.4703, 0.9808, 0.86)], [], [(31, 95, 33, 0), (2, 37, 39, 3), (3, 39, 41, 4), (4, 41, 43, 5), (5, 43, 45, 6), (6, 45, 47, 7), (7, 47, 49, 8), (8, 49, 51, 9), (9, 51, 53, 10), (10, 53, 55, 11), (11, 55, 57, 12), (12, 57, 59, 13), (13, 59, 61, 14), (14, 61, 63, 15), (15, 63, 65, 16), (16, 65, 67, 17), (17, 67, 69, 18), (18, 69, 71, 19), (19, 71, 73, 20), (20, 73, 75, 21), (21, 75, 77, 22), (22, 77, 79, 23), (23, 79, 81, 24), (24, 81, 83, 25), (25, 83, 85, 26), (26, 85, 87, 27), (27, 87, 89, 28), (28, 89, 91, 29), (29, 91, 93, 30), (30, 93, 95, 31), (0, 33, 35, 1), (1, 35, 37, 2), (0, 1, 2, 3, 4, 5, 6, 7, 8, 9, 10, 11, 12, 13, 14, 15, 16, 17, 18, 19, 20, 21, 22, 23, 24, 25, 26, 27, 28, 29, 30, 31), (35, 33, 32, 34), (37, 35, 34, 36), (39, 37, 36, 38), (41, 39, 38, 40), (43, 41, 40, 42), (45, 43, 42, 44), (47, 45, 44, 46), (49, 47, 46, 48), (51, 49, 48, 50), (53, 51, 50, 52), (55, 53, 52, 54), (57, 55, 54, 56), (59, 57, 56, 58), (61, 59, 58, 60), (63, 61, 60, 62), (65, 63, 62, 64), (67, 65, 64, 66), (69, 67, 66, 68), (71, 69, 68, 70), (73, 71, 70, 72), (75, 73, 72, 74), (77, 75, 74, 76), (79, 77, 76, 78), (81, 79, 78, 80), (83, 81, 80, 82), (85, 83, 82, 84), (87, 85, 84, 86), (89, 87, 86, 88), (91, 89, 88, 90), (93, 91, 90, 92), (95, 93, 92, 94), (33, 95, 94, 32), (34, 32, 94, 92, 90, 88, 86, 84, 82, 80, 78, 76, 74, 72, 70, 68, 66, 64, 62, 60, 58, 56, 54, 52, 50, 48, 46, 44, 42, 40, 38, 36)])
_uv = me_cylinder_001.uv_layers.new(name='UVMap')
_uv.uv.foreach_set('vector', [0.03125, 0.5, 0.03125, 0.908, 0.0, 0.908, 0.0, 0.5, 0.9375, 0.5, 0.9375, 0.908, 0.9062, 0.908, 0.9062, 0.5, 0.9062, 0.5, 0.9062, 0.908, 0.875, 0.908, 0.875, 0.5, 0.875, 0.5, 0.875, 0.908, 0.8438, 0.908, 0.8438, 0.5, 0.8438, 0.5, 0.8438, 0.908, 0.8125, 0.908, 0.8125, 0.5, 0.8125, 0.5, 0.8125, 0.908, 0.7812, 0.908, 0.7812, 0.5, 0.7812, 0.5, 0.7812, 0.908, 0.75, 0.908, 0.75, 0.5, 0.75, 0.5, 0.75, 0.908, 0.7188, 0.908, 0.7188, 0.5, 0.7188, 0.5, 0.7188, 0.908, 0.6875, 0.908, 0.6875, 0.5, 0.6875, 0.5, 0.6875, 0.908, 0.6562, 0.908, 0.6562, 0.5, 0.6562, 0.5, 0.6562, 0.908, 0.625, 0.908, 0.625, 0.5, 0.625, 0.5, 0.625, 0.908, 0.5938, 0.908, 0.5938, 0.5, 0.5938, 0.5, 0.5938, 0.908, 0.5625, 0.908, 0.5625, 0.5, 0.5625, 0.5, 0.5625, 0.908, 0.5312, 0.908, 0.5312, 0.5, 0.5312, 0.5, 0.5312, 0.908, 0.5, 0.908, 0.5, 0.5, 0.5, 0.5, 0.5, 0.908, 0.4687, 0.908, 0.4688, 0.5, 0.4688, 0.5, 0.4688, 0.908, 0.4375, 0.908, 0.4375, 0.5, 0.4375, 0.5, 0.4375, 0.908, 0.4062, 0.908, 0.4062, 0.5, 0.4062, 0.5, 0.4062, 0.908, 0.375, 0.908, 0.375, 0.5, 0.375, 0.5, 0.375, 0.908, 0.3438, 0.908, 0.3438, 0.5, 0.3438, 0.5, 0.3438, 0.908, 0.3125, 0.908, 0.3125, 0.5, 0.3125, 0.5, 0.3125, 0.908, 0.2812, 0.908, 0.2812, 0.5, 0.2812, 0.5, 0.2812, 0.908, 0.25, 0.908, 0.25, 0.5, 0.25, 0.5, 0.25, 0.908, 0.2188, 0.908, 0.2188, 0.5, 0.2188, 0.5, 0.2188, 0.908, 0.1875, 0.908, 0.1875, 0.5, 0.1875, 0.5, 0.1875, 0.908, 0.1562, 0.908, 0.1562, 0.5, 0.1562, 0.5, 0.1562, 0.908, 0.125, 0.908, 0.125, 0.5, 0.125, 0.5, 0.125, 0.908, 0.09375, 0.908, 0.09375, 0.5, 0.09375, 0.5, 0.09375, 0.908, 0.0625, 0.908, 0.0625, 0.5, 0.0625, 0.5, 0.0625, 0.908, 0.03125, 0.908, 0.03125, 0.5, 1.0, 0.5, 1.0, 0.908, 0.9688, 0.908, 0.9688, 0.5, 0.9688, 0.5, 0.9688, 0.908, 0.9375, 0.908, 0.9375, 0.5, 0.75, 0.49, 0.7968, 0.4854, 0.8418, 0.4717, 0.8833, 0.4496, 0.9197, 0.4197, 0.9496, 0.3833, 0.9717, 0.3418, 0.9854, 0.2968, 0.99, 0.25, 0.9854, 0.2032, 0.9717, 0.1582, 0.9496, 0.1167, 0.9197, 0.08029, 0.8833, 0.05045, 0.8418, 0.02827, 0.7968, 0.01461, 0.75, 0.01, 0.7032, 0.01461, 0.6582, 0.02827, 0.6167, 0.05045, 0.5803, 0.08029, 0.5504, 0.1167, 0.5283, 0.1582, 0.5146, 0.2032, 0.51, 0.25, 0.5146, 0.2968, 0.5283, 0.3418, 0.5504, 0.3833, 0.5803, 0.4197, 0.6167, 0.4496, 0.6582, 0.4717, 0.7032, 0.4854, 0.9688, 0.908, 1.0, 0.908, 0.9978, 1.0, 0.9709, 1.0, 0.9375, 0.908, 0.9688, 0.908, 0.9666, 1.0, 0.9397, 1.0, 0.9062, 0.908, 0.9375, 0.908, 0.9353, 1.0, 0.9084, 1.0, 0.875, 0.908, 0.9062, 0.908, 0.9041, 1.0, 0.8772, 1.0, 0.8438, 0.908, 0.875, 0.908, 0.8728, 1.0, 0.8459, 1.0, 0.8125, 0.908, 0.8438, 0.908, 0.8416, 1.0, 0.8147, 1.0, 0.7812, 0.908, 0.8125, 0.908, 0.8103, 1.0, 0.7834, 1.0, 0.75, 0.908, 0.7812, 0.908, 0.7791, 1.0, 0.7522, 1.0, 0.7188, 0.908, 0.75, 0.908, 0.7478, 1.0, 0.7209, 1.0, 0.6875, 0.908, 0.7188, 0.908, 0.7166, 1.0, 0.6897, 1.0, 0.6562, 0.908, 0.6875, 0.908, 0.6853, 1.0, 0.6584, 1.0, 0.625, 0.908, 0.6562, 0.908, 0.6541, 1.0, 0.6272, 1.0, 0.5938, 0.908, 0.625, 0.908, 0.6228, 1.0, 0.5959, 1.0, 0.5625, 0.908, 0.5938, 0.908, 0.5916, 1.0, 0.5647, 1.0, 0.5312, 0.908, 0.5625, 0.908, 0.5603, 1.0, 0.5334, 1.0, 0.5, 0.908, 0.5312, 0.908, 0.5291, 1.0, 0.5022, 1.0, 0.4687, 0.908, 0.5, 0.908, 0.4978, 1.0, 0.4709, 1.0, 0.4375, 0.908, 0.4688, 0.908, 0.4666, 1.0, 0.4397, 1.0, 0.4062, 0.908, 0.4375, 0.908, 0.4353, 1.0, 0.4084, 1.0, 0.375, 0.908, 0.4062, 0.908, 0.4041, 1.0, 0.3772, 1.0, 0.3438, 0.908, 0.375, 0.908, 0.3728, 1.0, 0.3459, 1.0, 0.3125, 0.908, 0.3438, 0.908, 0.3416, 1.0, 0.3147, 1.0, 0.2812, 0.908, 0.3125, 0.908, 0.3103, 1.0, 0.2834, 1.0, 0.25, 0.908, 0.2812, 0.908, 0.2791, 1.0, 0.2522, 1.0, 0.2188, 0.908, 0.25, 0.908, 0.2478, 1.0, 0.2209, 1.0, 0.1875, 0.908, 0.2188, 0.908, 0.2166, 1.0, 0.1897, 1.0, 0.1562, 0.908, 0.1875, 0.908, 0.1853, 1.0, 0.1584, 1.0, 0.125, 0.908, 0.1562, 0.908, 0.1541, 1.0, 0.1272, 1.0, 0.09375, 0.908, 0.125, 0.908, 0.1228, 1.0, 0.09595, 1.0, 0.0625, 0.908, 0.09375, 0.908, 0.09155, 1.0, 0.0647, 1.0, 0.03125, 0.908, 0.0625, 0.908, 0.0603, 1.0, 0.03345, 1.0, 0.0, 0.908, 0.03125, 0.908, 0.02905, 1.0, 0.002198, 1.0, 0.2902, 0.4523, 0.25, 0.4562, 0.2098, 0.4523, 0.1711, 0.4405, 0.1354, 0.4215, 0.1042, 0.3958, 0.07851, 0.3646, 0.05945, 0.3289, 0.04772, 0.2902, 0.04375, 0.25, 0.04772, 0.2098, 0.05945, 0.1711, 0.07851, 0.1354, 0.1042, 0.1042, 0.1354, 0.07851, 0.1711, 0.05945, 0.2098, 0.04772, 0.25, 0.04375, 0.2902, 0.04772, 0.3289, 0.05945, 0.3646, 0.07851, 0.3958, 0.1042, 0.4215, 0.1354, 0.4405, 0.1711, 0.4523, 0.2098, 0.4562, 0.25, 0.4523, 0.2902, 0.4405, 0.3289, 0.4215, 0.3646, 0.3958, 0.3958, 0.3646, 0.4215, 0.3289, 0.4405])
me_cylinder_001.use_remesh_fix_poles = True
me_cylinder_001.use_remesh_preserve_attributes = False
me_cylinder_001.use_mirror_vertex_groups = False
me_cylinder_001.update()
me_cube_004 = bpy.data.meshes.new('Cube.004')
me_cube_004.from_pydata([(0.9617, 1.0, -1.0), (0.9617, 1.0, 1.0), (0.9617, -1.0, -1.0), (0.9617, -1.0, 1.0), (-1.658, 1.0, -1.0), (-1.658, -1.0, 1.0), (-1.658, 1.0, 1.0), (-1.658, -1.0, -1.0), (-1.906, -1.0, 0.8462), (-1.906, 1.0, 0.8462), (1.906, 1.0, 0.8462), (1.906, -1.0, 0.8462), (0.9617, -1.0, 0.8462), (0.9617, 1.0, 0.8462), (-1.658, 1.0, 0.8462), (-1.658, -1.0, 0.8462), (-1.906, 1.0, -0.7778), (1.906, 1.0, -0.7778), (1.906, -1.0, -0.7778), (0.9617, -1.0, -0.7778), (0.9617, 1.0, -0.7778), (-1.658, 1.0, -0.7778), (-1.658, -1.0, -0.7778), (-1.906, -1.0, -0.7778), (-0.3483, 1.0, 1.0), (-0.3483, -1.0, -1.0), (-0.3483, 1.0, -1.0), (-0.3483, -1.0, 1.0), (-0.3483, -1.0, 0.8462), (-0.3483, 1.0, 0.8462), (-0.3483, 1.0, -0.7778), (-0.3483, -1.0, -0.7778), (-0.3483, -0.8949, 0.797), (-1.579, -0.8949, 0.797), (0.8823, -0.8949, 0.797), (0.8823, -0.8949, -0.7286), (-1.579, -0.8949, -0.7286), (-0.3483, -0.8949, -0.7286), (-1.906, -1.0, -0.8203), (-1.726, -1.0, -1.0), (-1.853, -1.0, -0.9474), (-1.726, -1.0, 1.0), (-1.906, -1.0, 0.8462), (-1.853, -1.0, 0.9549), (-1.726, 1.0, -1.0), (-1.906, 1.0, -0.8203), (-1.853, 1.0, -0.9474), (-1.906, 1.0, 0.8462), (-1.726, 1.0, 1.0), (-1.853, 1.0, 0.9549), (1.726, -1.0, -1.0), (1.906, -1.0, -0.8203), (1.853, -1.0, -0.9474), (1.906, -1.0, 0.8462), (1.726, -1.0, 1.0), (1.853, -1.0, 0.9549), (1.906, 1.0, -0.8203), (1.726, 1.0, -1.0), (1.853, 1.0, -0.9474), (1.726, 1.0, 1.0), (1.906, 1.0, 0.8462), (1.853, 1.0, 0.9549)], [], [(6, 48, 41, 5), (0, 20, 17, 56, 58, 57), (8, 42, 47, 9), (59, 1, 3, 54), (44, 46, 45, 16, 21, 4), (11, 53, 55, 54, 3, 12), (26, 0, 2, 25), (10, 60, 53, 11), (29, 24, 1, 13), (56, 17, 18, 51), (7, 22, 23, 38, 40, 39), (24, 6, 5, 27), (28, 27, 5, 15), (28, 15, 33, 32), (16, 9, 14, 21), (30, 29, 13, 20), (18, 11, 12, 19), (22, 15, 8, 23), (17, 10, 11, 18), (20, 13, 10, 17), (23, 8, 9, 16), (44, 4, 7, 39), (13, 1, 59, 61, 60, 10), (50, 52, 51, 18, 19, 2), (15, 5, 41, 43, 42, 8), (0, 57, 50, 2), (26, 30, 20, 0), (9, 47, 49, 48, 6, 14), (25, 31, 22, 7), (2, 19, 31, 25), (4, 21, 30, 26), (21, 14, 29, 30), (12, 28, 32, 34), (12, 3, 27, 28), (1, 24, 27, 3), (14, 6, 24, 29), (4, 26, 25, 7), (37, 32, 33, 36), (35, 34, 32, 37), (19, 12, 34, 35), (31, 19, 35, 37), (15, 22, 36, 33), (22, 31, 37, 36), (44, 39, 40, 46), (46, 40, 38, 45), (41, 48, 49, 43), (43, 49, 47, 42), (50, 57, 58, 52), (52, 58, 56, 51), (59, 54, 55, 61), (61, 55, 53, 60), (38, 23, 16, 45)])
_uv = me_cube_004.uv_layers.new(name='UVMap')
_uv.uv.foreach_set('vector', [0.8588, 0.5, 0.8632, 0.5, 0.8632, 0.75, 0.8588, 0.75, 0.375, 0.4381, 0.4028, 0.4381, 0.4028, 0.5, 0.3975, 0.5, 0.3772, 0.4988, 0.375, 0.4882, 0.6058, 0.0, 0.6058, 0.0, 0.6058, 0.25, 0.6058, 0.25, 0.6368, 0.5, 0.6869, 0.5, 0.6869, 0.75, 0.6368, 0.75, 0.375, 0.2618, 0.3816, 0.2535, 0.3975, 0.25, 0.4028, 0.25, 0.4028, 0.2662, 0.375, 0.2662, 0.6058, 0.75, 0.6058, 0.75, 0.6231, 0.7512, 0.625, 0.7618, 0.625, 0.8119, 0.6058, 0.8119, 0.2272, 0.5, 0.3131, 0.5, 0.3131, 0.75, 0.2272, 0.75, 0.6058, 0.5, 0.6058, 0.5, 0.6058, 0.75, 0.6058, 0.75, 0.6058, 0.3522, 0.625, 0.3522, 0.625, 0.4381, 0.6058, 0.4381, 0.3975, 0.5, 0.4028, 0.5, 0.4028, 0.75, 0.3975, 0.75, 0.375, 0.9838, 0.4028, 0.9838, 0.4028, 1.0, 0.3975, 1.0, 0.3816, 0.9965, 0.375, 0.9882, 0.7728, 0.5, 0.8588, 0.5, 0.8588, 0.75, 0.7728, 0.75, 0.6058, 0.8978, 0.625, 0.8978, 0.625, 0.9838, 0.6058, 0.9838, 0.6058, 0.8978, 0.6058, 0.9838, 0.6058, 0.9838, 0.6058, 0.8978, 0.4028, 0.25, 0.6058, 0.25, 0.6058, 0.2662, 0.4028, 0.2662, 0.4028, 0.3522, 0.6058, 0.3522, 0.6058, 0.4381, 0.4028, 0.4381, 0.4028, 0.75, 0.6058, 0.75, 0.6058, 0.8119, 0.4028, 0.8119, 0.4028, 0.9838, 0.6058, 0.9838, 0.6058, 1.0, 0.4028, 1.0, 0.4028, 0.5, 0.6058, 0.5, 0.6058, 0.75, 0.4028, 0.75, 0.4028, 0.4381, 0.6058, 0.4381, 0.6058, 0.5, 0.4028, 0.5, 0.4028, 0.0, 0.6058, 0.0, 0.6058, 0.25, 0.4028, 0.25, 0.1368, 0.5, 0.1412, 0.5, 0.1412, 0.75, 0.1368, 0.75, 0.6058, 0.4381, 0.625, 0.4381, 0.625, 0.4882, 0.6231, 0.4988, 0.6058, 0.5, 0.6058, 0.5, 0.375, 0.7618, 0.3772, 0.7512, 0.3975, 0.75, 0.4028, 0.75, 0.4028, 0.8119, 0.375, 0.8119, 0.6058, 0.9838, 0.625, 0.9838, 0.625, 0.9882, 0.6194, 0.9965, 0.6058, 1.0, 0.6058, 1.0, 0.3131, 0.5, 0.3632, 0.5, 0.3632, 0.75, 0.3131, 0.75, 0.375, 0.3522, 0.4028, 0.3522, 0.4028, 0.4381, 0.375, 0.4381, 0.6058, 0.25, 0.6058, 0.25, 0.6194, 0.2535, 0.625, 0.2618, 0.625, 0.2662, 0.6058, 0.2662, 0.375, 0.8978, 0.4028, 0.8978, 0.4028, 0.9838, 0.375, 0.9838, 0.375, 0.8119, 0.4028, 0.8119, 0.4028, 0.8978, 0.375, 0.8978, 0.375, 0.2662, 0.4028, 0.2662, 0.4028, 0.3522, 0.375, 0.3522, 0.4028, 0.2662, 0.6058, 0.2662, 0.6058, 0.3522, 0.4028, 0.3522, 0.6058, 0.8119, 0.6058, 0.8978, 0.6058, 0.8978, 0.6058, 0.8119, 0.6058, 0.8119, 0.625, 0.8119, 0.625, 0.8978, 0.6058, 0.8978, 0.6869, 0.5, 0.7728, 0.5, 0.7728, 0.75, 0.6869, 0.75, 0.6058, 0.2662, 0.625, 0.2662, 0.625, 0.3522, 0.6058, 0.3522, 0.1412, 0.5, 0.2272, 0.5, 0.2272, 0.75, 0.1412, 0.75, 0.4028, 0.8978, 0.6058, 0.8978, 0.6058, 0.9838, 0.4028, 0.9838, 0.4028, 0.8119, 0.6058, 0.8119, 0.6058, 0.8978, 0.4028, 0.8978, 0.4028, 0.8119, 0.6058, 0.8119, 0.6058, 0.8119, 0.4028, 0.8119, 0.4028, 0.8978, 0.4028, 0.8119, 0.4028, 0.8119, 0.4028, 0.8978, 0.6058, 0.9838, 0.4028, 0.9838, 0.4028, 0.9838, 0.6058, 0.9838, 0.4028, 0.9838, 0.4028, 0.8978, 0.4028, 0.8978, 0.4028, 0.9838, 0.1368, 0.5, 0.1368, 0.75, 0.125, 0.75, 0.125, 0.5, 0.375, 0.25, 0.375, 0.0, 0.3975, 0.0, 0.3975, 0.25, 0.8632, 0.75, 0.8632, 0.5, 0.875, 0.5, 0.875, 0.75, 0.625, 0.0, 0.625, 0.25, 0.6058, 0.25, 0.6058, 0.0, 0.3632, 0.75, 0.3632, 0.5, 0.3772, 0.4988, 0.3772, 0.7512, 0.3772, 0.7512, 0.3772, 0.4988, 0.3975, 0.5, 0.3975, 0.75, 0.6368, 0.5, 0.6368, 0.75, 0.6231, 0.7512, 0.6231, 0.4988, 0.6231, 0.4988, 0.6231, 0.7512, 0.6058, 0.75, 0.6058, 0.5, 0.3975, 0.0, 0.4028, 0.0, 0.4028, 0.25, 0.3975, 0.25])
me_cube_004.use_remesh_fix_poles = True
me_cube_004.use_remesh_preserve_attributes = False
me_cube_004.use_mirror_vertex_groups = False
me_cube_004.update()

# ---- objects
ob_light = bpy.data.objects.new('Light', light_light)
ob_camera = bpy.data.objects.new('Camera', cam_camera)
ob_cube = bpy.data.objects.new('Cube', me_cube_001)
ob_cube_001 = bpy.data.objects.new('Cube.001', me_cube_002)
ob_cylinder = bpy.data.objects.new('Cylinder', me_cylinder)
ob_cylinder_001 = bpy.data.objects.new('Cylinder.001', me_cylinder_001)
ob_cube_003 = bpy.data.objects.new('Cube.003', me_cube_004)

# ---- transforms, parenting, visibility, modifiers, constraints
ob_light.location = (4.076, 1.005, 5.904)
ob_light.rotation_euler = (0.6503, 0.05522, 1.866)
ob_light.lock_rotations_4d = False
ob_light.empty_display_type = 'ARROWS'
ob_light.color = (0.0, 0.0, 0.0, 0.0)
ob_light.lineart.crease_threshold = 0.0
ob_camera.location = (7.359, -6.926, 4.958)
ob_camera.rotation_euler = (1.109, 0.0, 0.8149)
ob_camera.lock_rotations_4d = False
ob_camera.empty_display_type = 'ARROWS'
ob_camera.color = (0.0, 0.0, 0.0, 0.0)
ob_camera.display_type = 'WIRE'
ob_camera.lineart.crease_threshold = 0.0
ob_cube.location = (0.0, 0.0, 0.0)
ob_cube.lineart.crease_threshold = 0.0
ob_cube_001.location = (0.0, 0.0, -1.799)
ob_cube_001.scale = (0.865, 0.865, 0.865)
ob_cube_001.lineart.crease_threshold = 0.0
ob_cylinder.location = (1.521, -0.9102, 0.4939)
ob_cylinder.rotation_euler = (1.571, 0.0, 0.0)
ob_cylinder.scale = (0.2105, 0.2105, 0.2105)
ob_cylinder.lineart.crease_threshold = 0.0
ob_cylinder_001.location = (1.521, -0.9336, 0.02014)
ob_cylinder_001.rotation_euler = (1.571, 0.0, 0.0)
ob_cylinder_001.scale = (0.1423, 0.1423, 0.1423)
ob_cylinder_001.lineart.crease_threshold = 0.0
ob_cube_003.location = (0.0, 0.1226, 0.0)
ob_cube_003.scale = (1.058, 1.058, 1.058)
ob_cube_003.lineart.crease_threshold = 0.0

# ---- collection membership
col_collection.objects.link(ob_light)
col_collection.objects.link(ob_camera)
col_collection.objects.link(ob_cube)
col_collection.objects.link(ob_cube_001)
col_collection.objects.link(ob_cylinder)
col_collection.objects.link(ob_cylinder_001)
col_collection.objects.link(ob_cube_003)

# ---- scene / render settings (as saved in the file)
scene.camera = ob_camera
scene.frame_start = 1; scene.frame_end = 250; scene.frame_set(1)
scene.render.engine = 'BLENDER_EEVEE_NEXT'
scene.cycles.use_denoising = False
scene.cycles.samples = 128
scene.cycles.sampling_pattern = 'TABULATED_SOBOL'
scene.cycles.use_adaptive_sampling = False
scene.cycles.use_light_tree = False
scene.view_settings.view_transform = 'Filmic'
bpy.context.view_layer.update()
